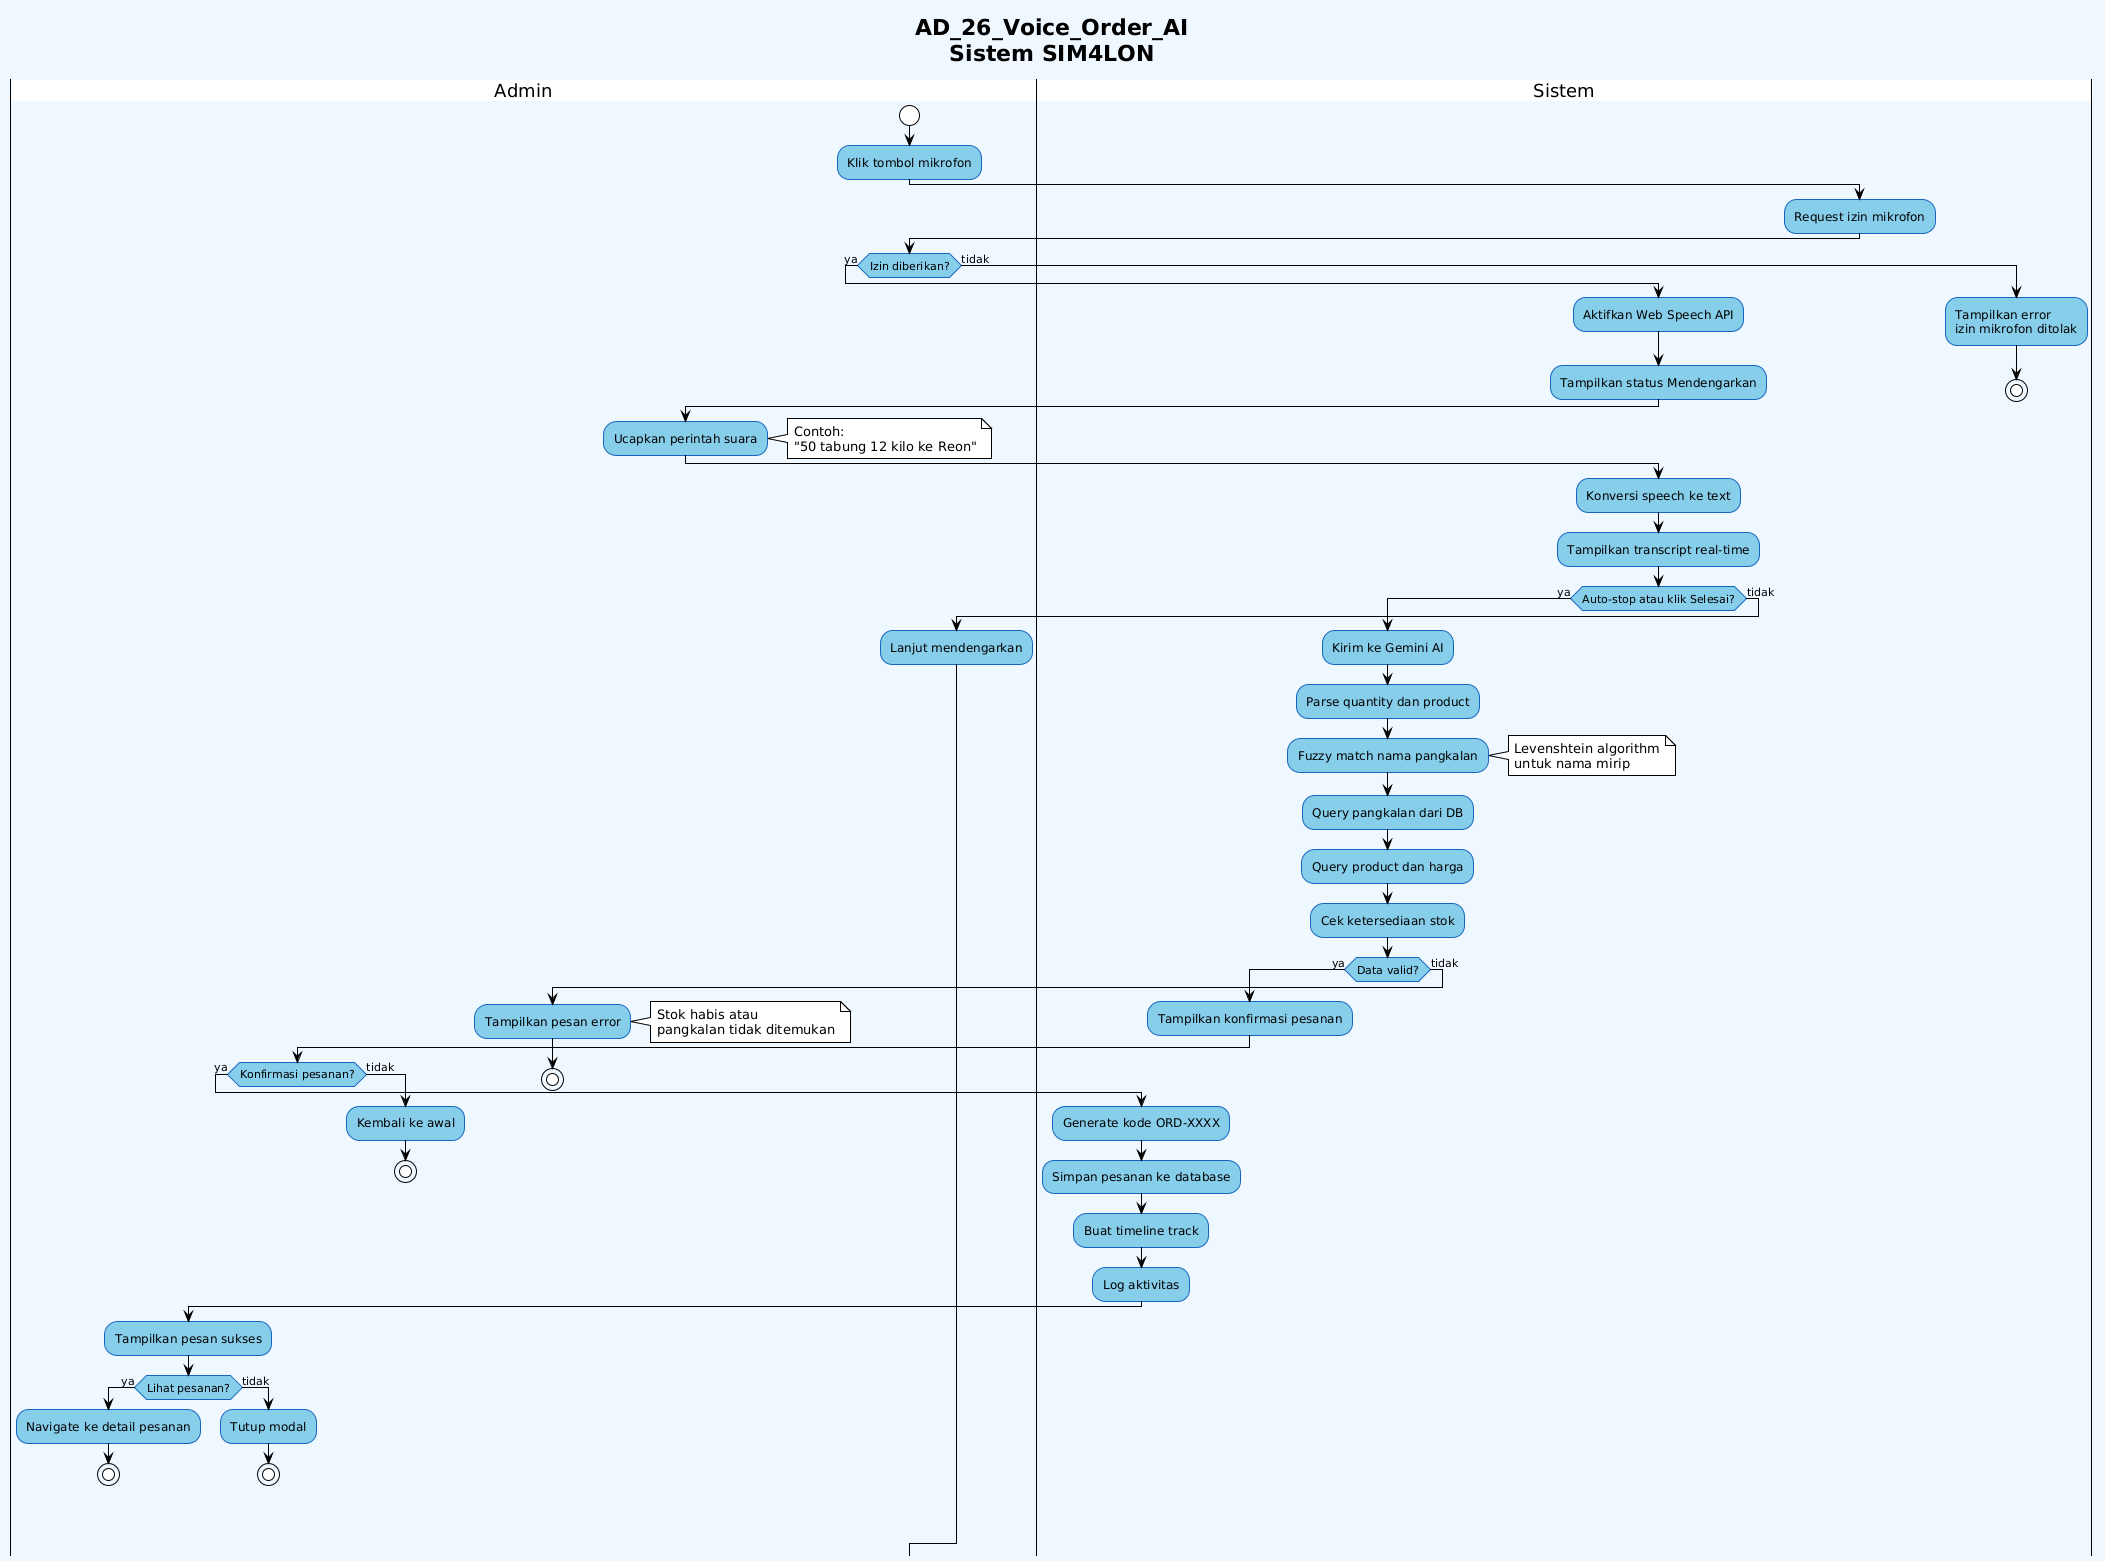

The diagram above was rendered by PlantUML. Its source (embedded in the PNG):
@startuml
!theme plain
skinparam backgroundColor #f0f8ff
skinparam ActivityBackgroundColor #87CEEB
skinparam ActivityBorderColor #1565c0
skinparam PartitionBackgroundColor #e3f2fd
skinparam PartitionBorderColor #1565c0

title **AD_26_Voice_Order_AI**\nSistem SIM4LON

|Admin|
start
:Klik tombol mikrofon;

|Sistem|
:Request izin mikrofon;

|Admin|
if (Izin diberikan?) then (ya)
    
    |Sistem|
    :Aktifkan Web Speech API;
    :Tampilkan status Mendengarkan;
    
    |Admin|
    :Ucapkan perintah suara;
    note right: Contoh:\n"50 tabung 12 kilo ke Reon"
    
    |Sistem|
    :Konversi speech ke text;
    :Tampilkan transcript real-time;
    
    if (Auto-stop atau klik Selesai?) then (ya)
        :Kirim ke Gemini AI;
        :Parse quantity dan product;
        :Fuzzy match nama pangkalan;
        note right: Levenshtein algorithm\nuntuk nama mirip
        :Query pangkalan dari DB;
        :Query product dan harga;
        :Cek ketersediaan stok;
        
        if (Data valid?) then (ya)
            :Tampilkan konfirmasi pesanan;
            
            |Admin|
            if (Konfirmasi pesanan?) then (ya)
                
                |Sistem|
                :Generate kode ORD-XXXX;
                :Simpan pesanan ke database;
                :Buat timeline track;
                :Log aktivitas;
                
                |Admin|
                :Tampilkan pesan sukses;
                
                if (Lihat pesanan?) then (ya)
                    :Navigate ke detail pesanan;
                    stop
                else (tidak)
                    :Tutup modal;
                    stop
                endif
                
            else (tidak)
                :Kembali ke awal;
                stop
            endif
            
        else (tidak)
            |Admin|
            :Tampilkan pesan error;
            note right: Stok habis atau\npangkalan tidak ditemukan
            stop
        endif
        
    else (tidak)
        :Lanjut mendengarkan;
    endif
    
else (tidak)
    |Sistem|
    :Tampilkan error\nizin mikrofon ditolak;
    stop
endif
@enduml